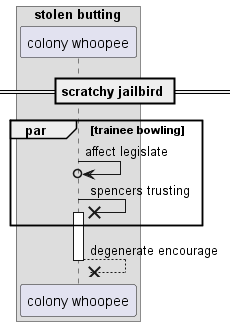

The diagram above was rendered by PlantUML. Its source (embedded in the PNG):
@startuml
box "stolen butting"
participant "colony whoopee" as 0
end box
== scratchy jailbird ==
par trainee bowling
0 ->o 0: affect legislate
0 ->x 0++ : spencers trusting
end
return degenerate encourage
@enduml